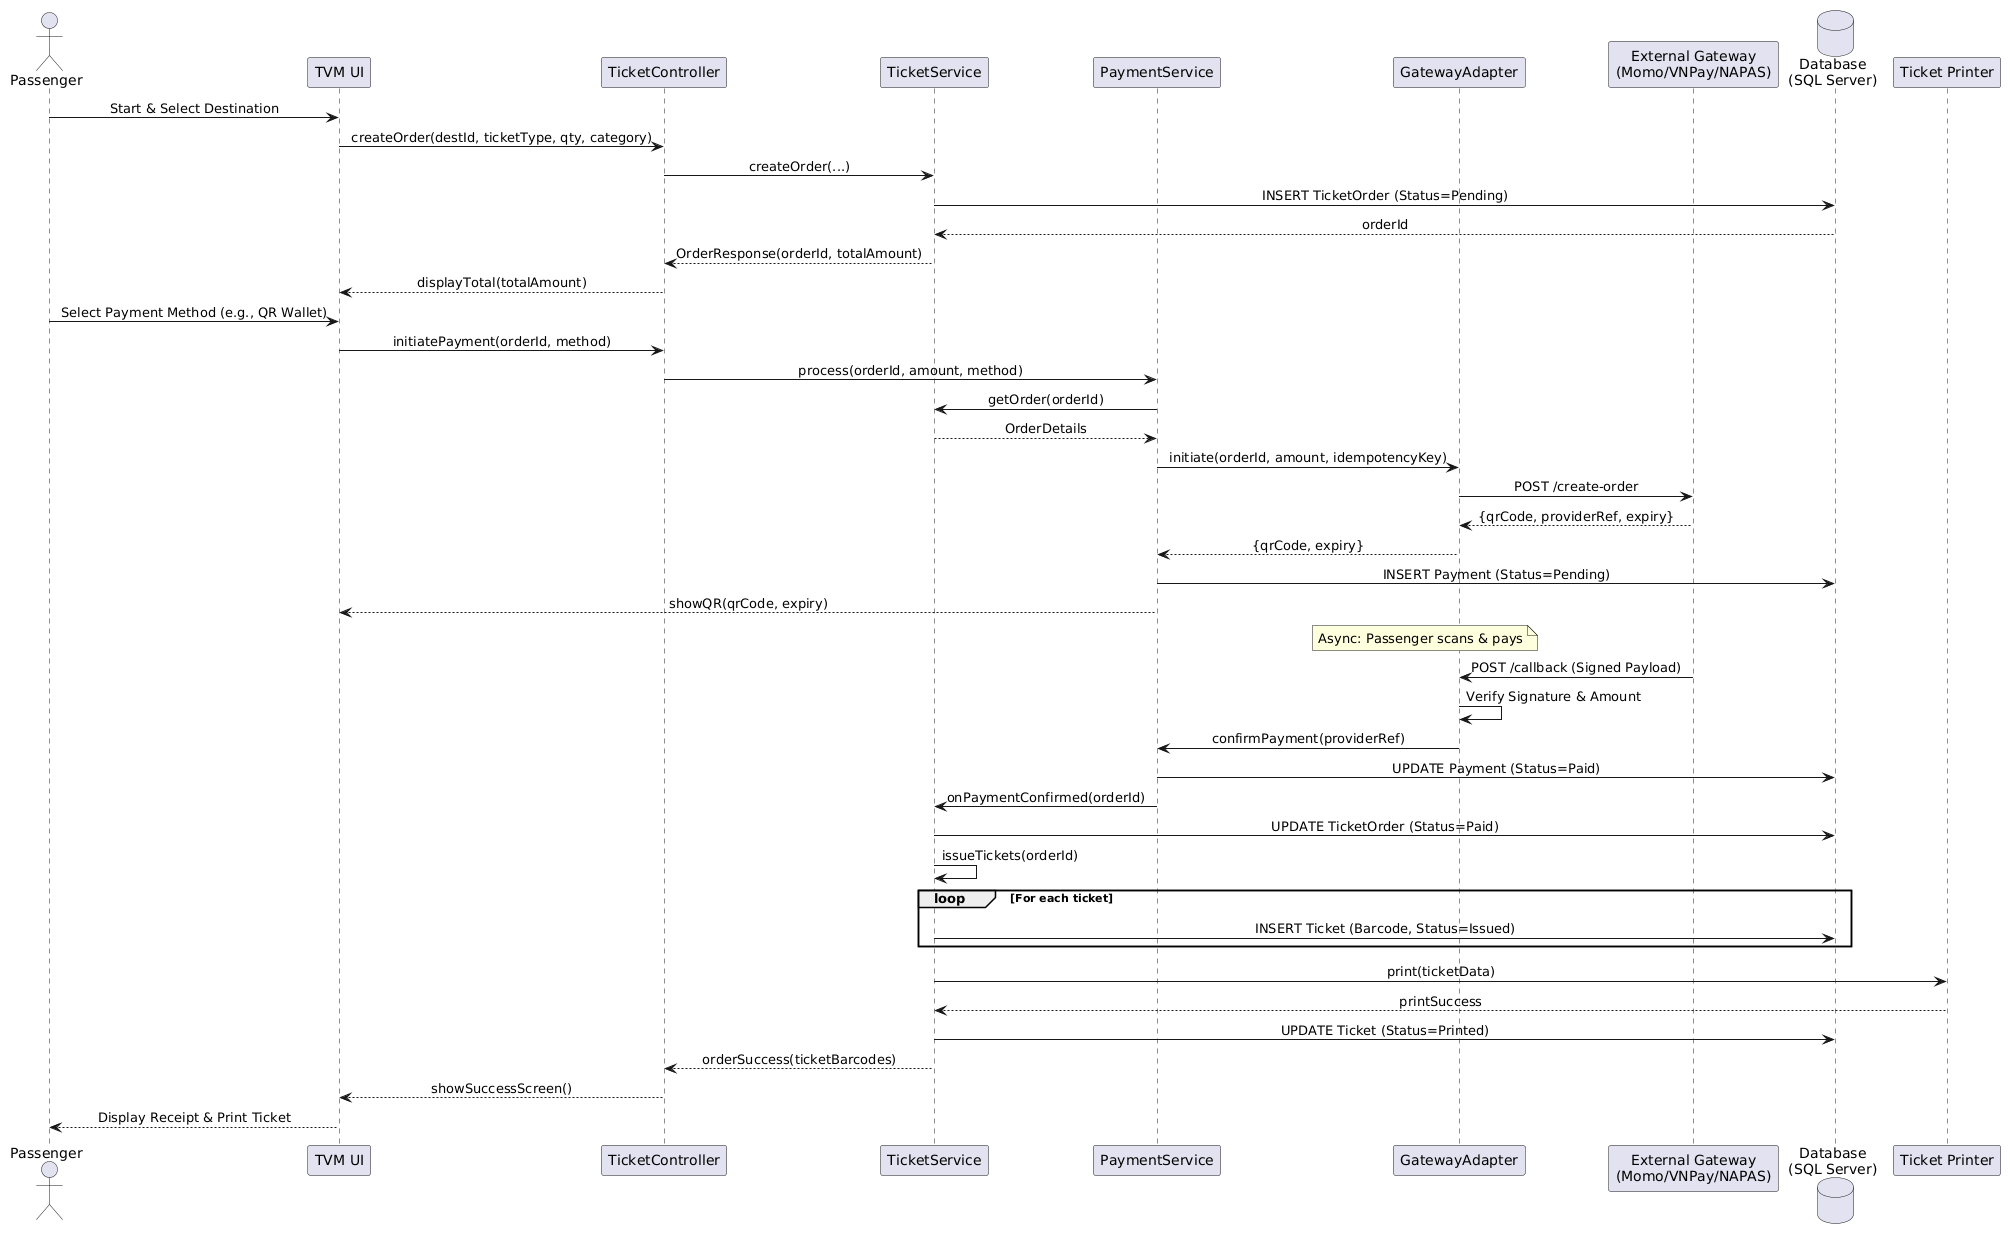

The diagram above was rendered by PlantUML. Its source (embedded in the PNG):
@startuml
skinparam SequenceMessageAlign center

actor Passenger as P
participant "TVM UI" as UI
participant "TicketController" as Ctrl
participant "TicketService" as Svc
participant "PaymentService" as Pay
participant "GatewayAdapter" as GA
participant "External Gateway\n(Momo/VNPay/NAPAS)" as GW
database "Database\n(SQL Server)" as DB
participant "Ticket Printer" as Printer

P -> UI : Start & Select Destination
UI -> Ctrl : createOrder(destId, ticketType, qty, category)
Ctrl -> Svc : createOrder(...)
Svc -> DB : INSERT TicketOrder (Status=Pending)
DB --> Svc : orderId
Svc --> Ctrl : OrderResponse(orderId, totalAmount)
Ctrl --> UI : displayTotal(totalAmount)

P -> UI : Select Payment Method (e.g., QR Wallet)
UI -> Ctrl : initiatePayment(orderId, method)
Ctrl -> Pay : process(orderId, amount, method)
Pay -> Svc : getOrder(orderId)
Svc --> Pay : OrderDetails
Pay -> GA : initiate(orderId, amount, idempotencyKey)
GA -> GW : POST /create-order
GW --> GA : {qrCode, providerRef, expiry}
GA --> Pay : {qrCode, expiry}
Pay -> DB : INSERT Payment (Status=Pending)
Pay --> UI : showQR(qrCode, expiry)

note over GW, Pay
  Async: Passenger scans & pays
end note

GW -> GA : POST /callback (Signed Payload)
GA -> GA : Verify Signature & Amount
GA -> Pay : confirmPayment(providerRef)
Pay -> DB : UPDATE Payment (Status=Paid)
Pay -> Svc : onPaymentConfirmed(orderId)
Svc -> DB : UPDATE TicketOrder (Status=Paid)
Svc -> Svc : issueTickets(orderId)

loop For each ticket
    Svc -> DB : INSERT Ticket (Barcode, Status=Issued)
end

Svc -> Printer : print(ticketData)
Printer --> Svc : printSuccess
Svc -> DB : UPDATE Ticket (Status=Printed)
Svc --> Ctrl : orderSuccess(ticketBarcodes)
Ctrl --> UI : showSuccessScreen()
UI --> P : Display Receipt & Print Ticket
@enduml